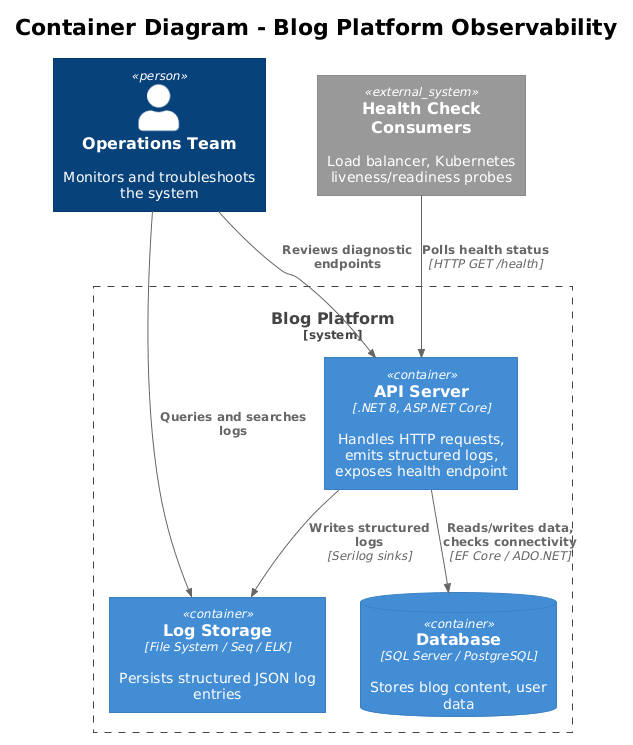

The diagram above was rendered by PlantUML. Its source (embedded in the PNG):
@startuml
!theme plain
!include <C4/C4_Container>

title Container Diagram - Blog Platform Observability

Person(ops, "Operations Team", "Monitors and troubleshoots the system")

System_Boundary(blog, "Blog Platform") {
    Container(api, "API Server", ".NET 8, ASP.NET Core", "Handles HTTP requests, emits structured logs, exposes health endpoint")
    ContainerDb(db, "Database", "SQL Server / PostgreSQL", "Stores blog content, user data")
    Container(logStorage, "Log Storage", "File System / Seq / ELK", "Persists structured JSON log entries")
}

System_Ext(healthConsumers, "Health Check Consumers", "Load balancer, Kubernetes liveness/readiness probes")

Rel(healthConsumers, api, "Polls health status", "HTTP GET /health")
Rel(api, db, "Reads/writes data, checks connectivity", "EF Core / ADO.NET")
Rel(api, logStorage, "Writes structured logs", "Serilog sinks")
Rel(ops, logStorage, "Queries and searches logs")
Rel(ops, api, "Reviews diagnostic endpoints")
@enduml